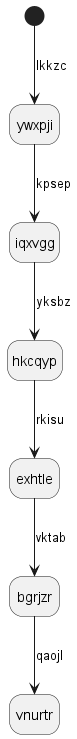

The diagram above was rendered by PlantUML. Its source (embedded in the PNG):
@startuml
hide empty description
state ywxpji
[*] --> ywxpji : lkkzc
ywxpji --> iqxvgg : kpsep
iqxvgg --> hkcqyp : yksbz
hkcqyp --> exhtle : rkisu
exhtle --> bgrjzr : vktab
bgrjzr --> vnurtr : qaojl
@enduml